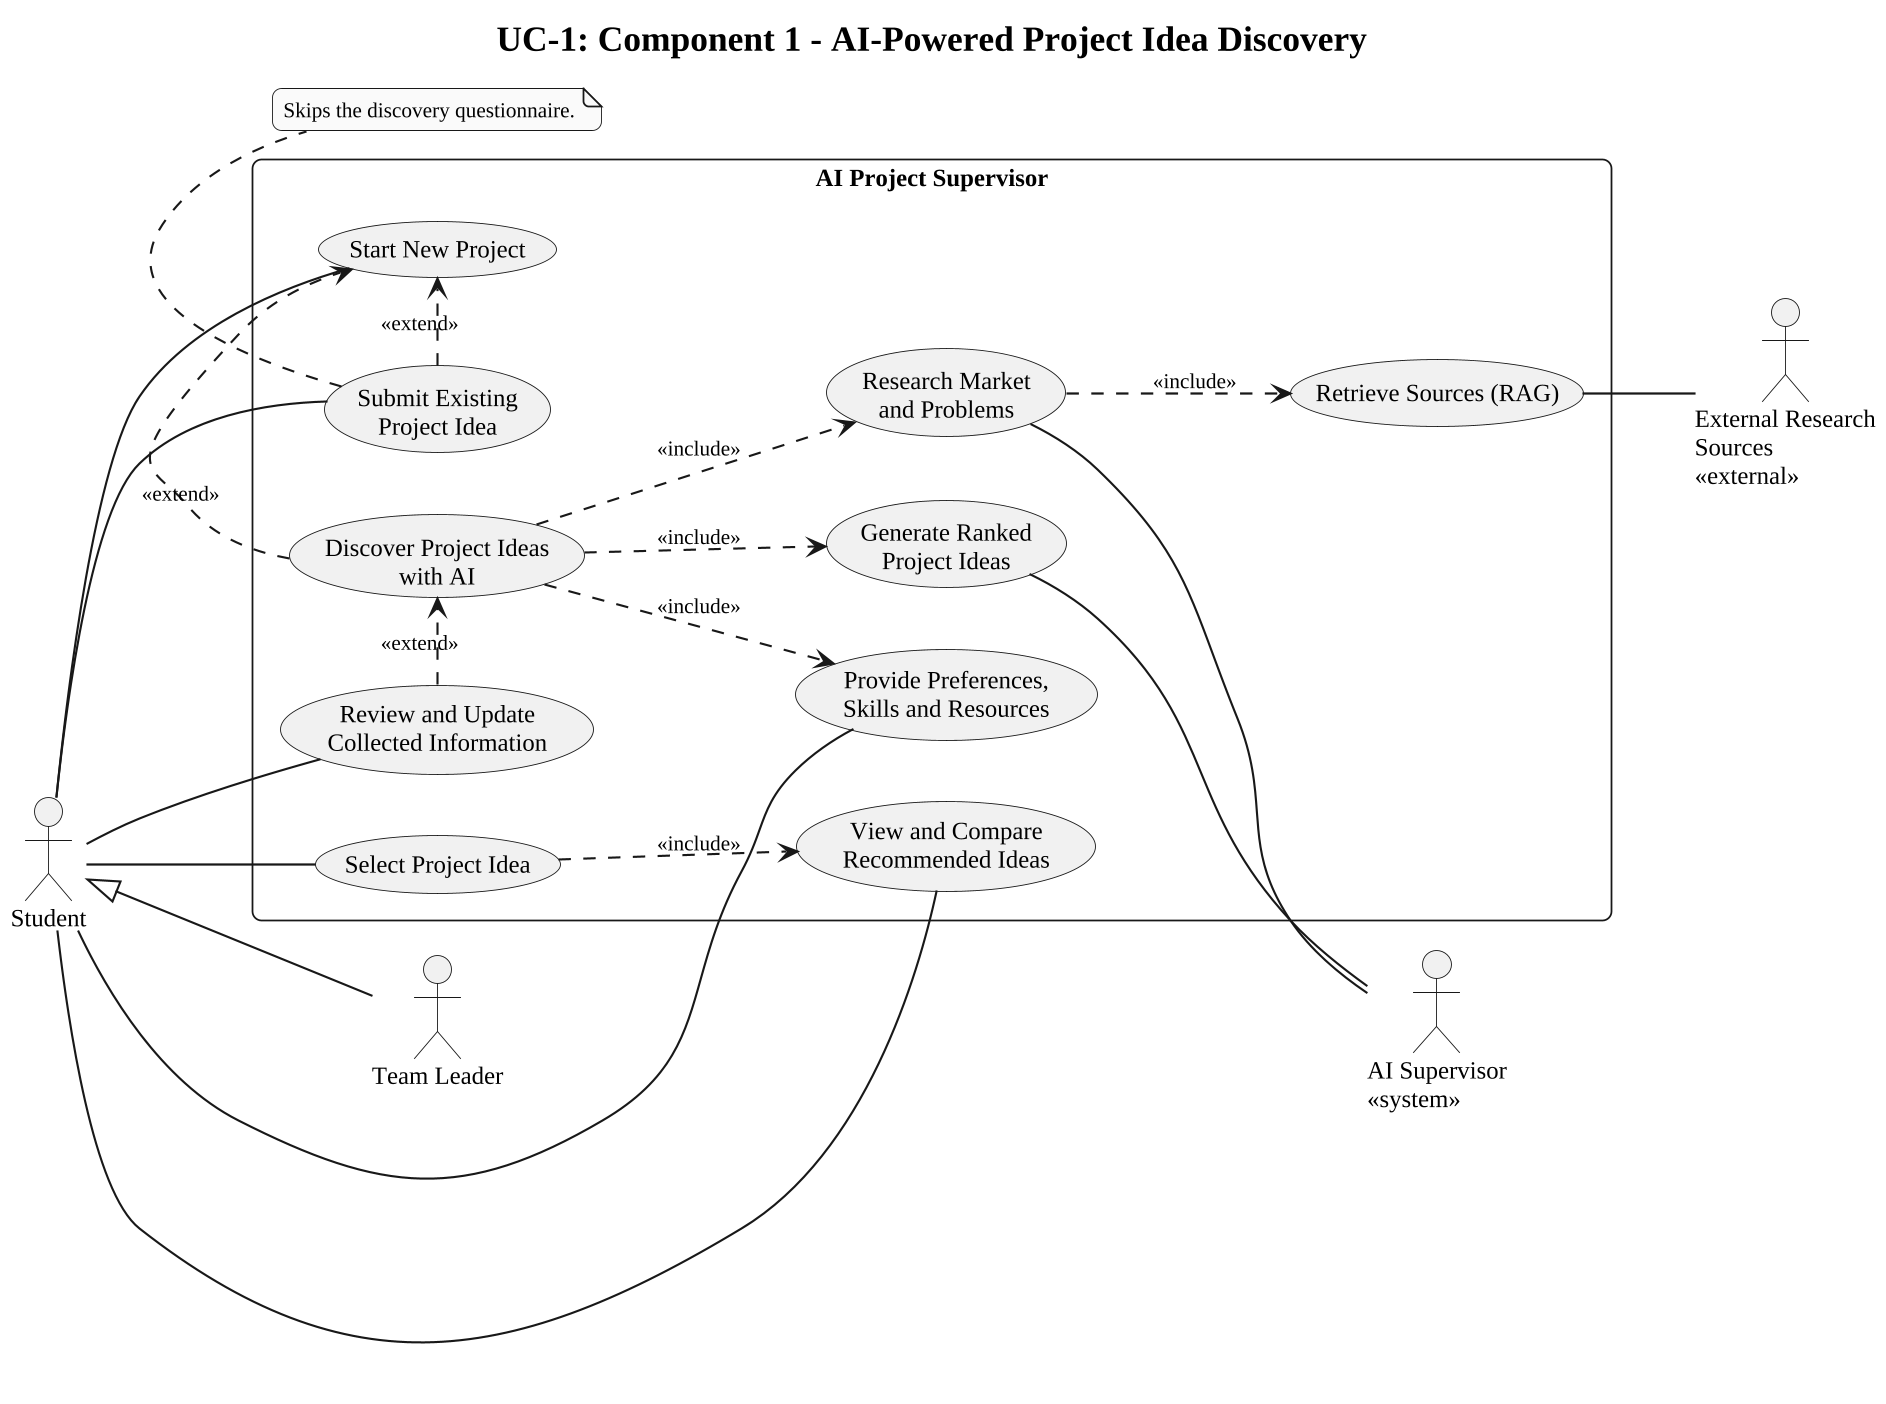

The diagram above was rendered by PlantUML. Its source (embedded in the PNG):
@startuml
!include style.iuml
title UC-1: Component 1 - AI-Powered Project Idea Discovery
left to right direction

actor "Student" as S
actor "Team Leader" as TL
actor "AI Supervisor\n<<system>>" as AI
actor "External Research\nSources\n<<external>>" as EXT

S <|-- TL

rectangle "AI Project Supervisor" {
  usecase "Start New Project" as U10
  usecase "Discover Project Ideas\nwith AI" as U11
  usecase "Submit Existing\nProject Idea" as U12
  usecase "Provide Preferences,\nSkills and Resources" as U13
  usecase "Review and Update\nCollected Information" as U14
  usecase "Research Market\nand Problems" as U15
  usecase "Retrieve Sources (RAG)" as U16
  usecase "Generate Ranked\nProject Ideas" as U17
  usecase "View and Compare\nRecommended Ideas" as U18
  usecase "Select Project Idea" as U19
}

S -- U10
S -- U13
S -- U14
S -- U18
S -- U19
U15 -- AI
U17 -- AI
U16 -- EXT

U11 .> U10 : <<extend>>
U12 .> U10 : <<extend>>
U11 ..> U13 : <<include>>
U14 .> U11 : <<extend>>
U11 ..> U15 : <<include>>
U15 ..> U16 : <<include>>
U11 ..> U17 : <<include>>
U19 ..> U18 : <<include>>

S -- U12

note bottom of U12
  Skips the discovery questionnaire.
end note
@enduml